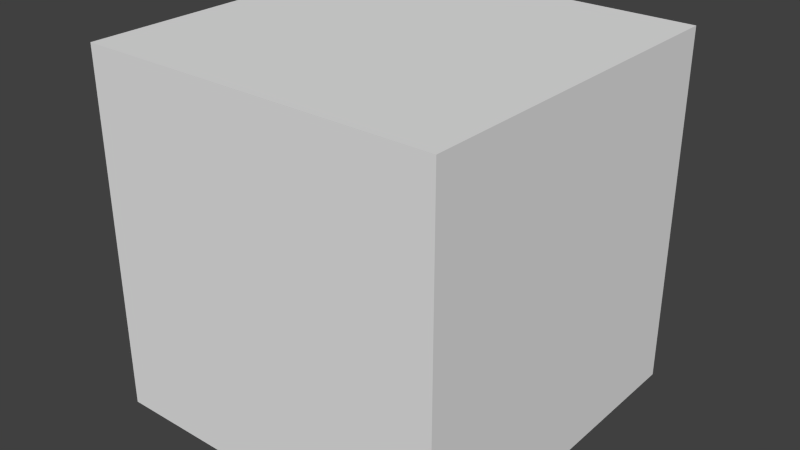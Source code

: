 # Source: base_geom.blend  (saved by Blender 2.62.0; exported with 4.5.12 LTS)
import bpy
from mathutils import Matrix  # noqa: F401  (used for matrix-valued properties, if any)

bpy.ops.wm.read_factory_settings(use_empty=True)
scene = bpy.context.scene
scene.name = 'Scene'

# ---- collections
col_collection_1 = bpy.data.collections.new('Collection 1'); scene.collection.children.link(col_collection_1)

# ---- world
world_world = bpy.data.worlds.new('World'); scene.world = world_world
world_world.color = (0.05088, 0.05088, 0.05088)
world_world.use_sun_shadow = False
world_world.sun_shadow_jitter_overblur = 0.0
world_world.cycles.sampling_method = 'MANUAL'
world_world.cycles.sample_map_resolution = 256

# ---- meshes
me_cube = bpy.data.meshes.new('Cube')
me_cube.from_pydata([(1.0, 1.0, -1.0), (1.0, -1.0, -1.0), (-1.0, -1.0, -1.0), (-1.0, 1.0, -1.0), (1.0, 1.0, 1.0), (1.0, -1.0, 1.0), (-1.0, -1.0, 1.0), (-1.0, 1.0, 1.0)], [], [(0, 1, 2, 3), (4, 7, 6, 5), (0, 4, 5, 1), (1, 5, 6, 2), (2, 6, 7, 3), (4, 0, 3, 7)])
me_cube.use_remesh_preserve_volume = False
me_cube.use_remesh_preserve_attributes = False
me_cube.use_mirror_vertex_groups = False
me_cube.update()

# ---- objects
ob_cube = bpy.data.objects.new('Cube', me_cube)

# ---- transforms, parenting, visibility, modifiers, constraints
ob_cube.location = (0.0, 0.0, 0.0)
ob_cube.lineart.crease_threshold = 0.0

# ---- collection membership
col_collection_1.objects.link(ob_cube)

# ---- scene / render settings (as saved in the file)
scene.frame_start = 1; scene.frame_end = 250; scene.frame_set(1)
scene.render.engine = 'BLENDER_EEVEE_NEXT'
scene.render.image_settings.color_mode = 'RGB'
scene.render.image_settings.compression = 90
scene.render.resolution_percentage = 50
scene.render.fps = 30
scene.render.dither_intensity = 0.0
scene.render.bake_margin = 2
scene.render.bake_bias = 0.0
scene.cycles.use_denoising = False
scene.cycles.samples = 10
scene.cycles.sampling_pattern = 'TABULATED_SOBOL'
scene.cycles.light_sampling_threshold = 0.0
scene.cycles.use_adaptive_sampling = False
scene.cycles.use_light_tree = False
scene.cycles.blur_glossy = 0.0
scene.cycles.volume_bounces = 1
scene.cycles.pixel_filter_type = 'GAUSSIAN'
scene.cycles.sample_clamp_indirect = 0.0
scene.view_settings.view_transform = 'Standard'
bpy.context.view_layer.update()

# ---- added for rendering (the .blend has no active camera and no usable light): camera, sun
cam_auto = bpy.data.cameras.new('AutoCamera')
cam_auto.lens = 50.0
cam_auto.sensor_width = 36.0
cam_auto.clip_end = 1000.0
ob_auto_camera = bpy.data.objects.new('AutoCamera', cam_auto)
scene.collection.objects.link(ob_auto_camera)
ob_auto_camera.location = (3.20507, -3.84609, 2.56406)
ob_auto_camera.rotation_euler = (1.09748, -7.21219e-08, 0.694738)
scene.camera = ob_auto_camera
light_auto_sun = bpy.data.lights.new('AutoSun', 'SUN')
light_auto_sun.energy = 3.0
light_auto_sun.angle = 0.0523599
ob_auto_sun = bpy.data.objects.new('AutoSun', light_auto_sun)
scene.collection.objects.link(ob_auto_sun)
ob_auto_sun.rotation_euler = (0.872665, 0.174533, 0.523599)
bpy.context.view_layer.update()
